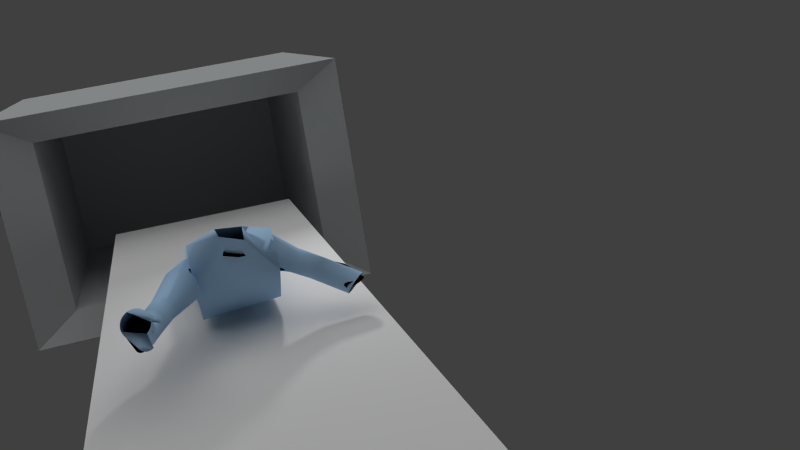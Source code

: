 # Source: quickscene.blend  (saved by Blender 2.69.0; exported with 4.5.12 LTS)
import bpy
from mathutils import Matrix  # noqa: F401  (used for matrix-valued properties, if any)

bpy.ops.wm.read_factory_settings(use_empty=True)
scene = bpy.context.scene
scene.name = 'Scene'

# ---- collections
col_collection_1 = bpy.data.collections.new('Collection 1'); scene.collection.children.link(col_collection_1)

# ---- materials (node trees are filled in below, after node groups)
mat_material_003 = bpy.data.materials.new('Material.003')
mat_material_003.alpha_threshold = 0.0
mat_material_003.use_transparent_shadow = False
mat_material_003.diffuse_color = (0.0, 0.0, 0.0, 1.0)
mat_material_003.roughness = 0.5
mat_material_003.line_color = (0.0, 0.0, 0.0, 1.0)
mat_material_000 = bpy.data.materials.new('Material.000')
mat_material_000.alpha_threshold = 0.0
mat_material_000.use_transparent_shadow = False
mat_material_000.diffuse_color = (0.6048, 0.6318, 0.64, 1.0)
mat_material_000.specular_color = (0.5, 0.5, 0.5)
mat_material_000.roughness = 0.5
mat_material_000.specular_intensity = 1.0
mat_material_000.line_color = (0.0, 0.0, 0.0, 1.0)
mat_material_004 = bpy.data.materials.new('Material.004')
mat_material_004.alpha_threshold = 0.0
mat_material_004.use_transparent_shadow = False
mat_material_004.diffuse_color = (0.0, 0.0, 0.0, 1.0)
mat_material_004.roughness = 0.5
mat_material_004.line_color = (0.0, 0.0, 0.0, 1.0)
mat_material_001 = bpy.data.materials.new('Material.001')
mat_material_001.alpha_threshold = 0.0
mat_material_001.use_transparent_shadow = False
mat_material_001.diffuse_color = (0.3737, 0.5748, 0.8, 1.0)
mat_material_001.roughness = 0.5
mat_material_001.specular_intensity = 0.0
mat_material_001.line_color = (0.0, 0.0, 0.0, 0.2897)

# ---- material node trees

# ---- world
world_world = bpy.data.worlds.new('World'); scene.world = world_world
world_world.color = (0.05088, 0.05088, 0.05088)
world_world.use_sun_shadow = False
world_world.sun_shadow_jitter_overblur = 0.0
world_world.cycles.sampling_method = 'MANUAL'
world_world.cycles.sample_map_resolution = 256

# ---- cameras
cam_camera = bpy.data.cameras.new('Camera')
cam_camera.clip_end = 100.0
cam_camera.lens = 35.0
cam_camera.sensor_width = 32.0
cam_camera.sensor_height = 18.0
cam_camera.ortho_scale = 7.314
cam_camera.dof.focus_distance = 0.0
cam_camera.dof.aperture_fstop = 128.0

# ---- lights
light_sun = bpy.data.lights.new('Sun', 'SUN')
light_sun.transmission_factor = 0.0
light_sun.angle = 1.571
light_sun.energy = 1.0
light_sun.shadow_buffer_clip_start = 0.5
light_sun.shadow_soft_size = 1.0
light_sun.shadow_cascade_max_distance = 1000.0
light_sun.cycles.use_multiple_importance_sampling = False
light_area = bpy.data.lights.new('Area', 'AREA')
light_area.transmission_factor = 0.0
light_area.energy = 78.54
light_area.shadow_buffer_clip_start = 0.5
light_area.shadow_soft_size = 1.0
light_area.shadow_maximum_resolution = 0.006
light_area.use_absolute_resolution = True
light_area.size = 1.0
light_area.size_y = 1.0
light_area.cycles.use_multiple_importance_sampling = False

# ---- meshes
me_cylinder_004 = bpy.data.meshes.new('Cylinder.004')
me_cylinder_004.from_pydata([(3.389, -1.395, -2.55), (3.413, -1.269, -2.698), (3.47, -1.162, -2.852), (3.557, -1.077, -3.005), (3.672, -1.019, -3.153), (3.811, -0.9889, -3.289), (3.966, -0.9886, -3.408), (4.134, -1.018, -3.505), (4.307, -1.076, -3.577), (4.478, -1.16, -3.621), (4.642, -1.267, -3.636), (4.791, -1.393, -3.62), (4.921, -1.533, -3.574), (5.025, -1.681, -3.5), (5.101, -1.833, -3.402), (5.145, -1.982, -3.282), (5.155, -2.122, -3.145), (5.131, -2.248, -2.997), (5.074, -2.356, -2.844), (4.986, -2.44, -2.69), (4.871, -2.499, -2.542), (4.733, -2.529, -2.407), (4.577, -2.529, -2.288), (4.41, -2.5, -2.19), (4.237, -2.442, -2.118), (4.065, -2.358, -2.074), (3.902, -2.251, -2.06), (3.752, -2.125, -2.076), (3.623, -1.985, -2.121), (3.518, -1.836, -2.195), (3.443, -1.684, -2.293), (3.399, -1.536, -2.413), (4.283, -0.2796, -1.304), (4.318, -0.1023, -1.379), (4.389, 0.06001, -1.464), (4.49, 0.2012, -1.554), (4.619, 0.3157, -1.647), (4.771, 0.3992, -1.739), (4.94, 0.4485, -1.826), (5.119, 0.4616, -1.905), (5.301, 0.4381, -1.973), (5.48, 0.3789, -2.027), (5.649, 0.2862, -2.065), (5.8, 0.1637, -2.086), (5.929, 0.01595, -2.089), (6.03, -0.1513, -2.074), (6.1, -0.3316, -2.041), (6.135, -0.5181, -1.992), (6.135, -0.7035, -1.928), (6.099, -0.8808, -1.853), (6.029, -1.043, -1.768), (5.927, -1.184, -1.678), (5.798, -1.299, -1.585), (5.646, -1.382, -1.493), (5.478, -1.432, -1.406), (5.299, -1.445, -1.327), (5.116, -1.421, -1.26), (4.937, -1.362, -1.206), (4.769, -1.269, -1.167), (4.617, -1.147, -1.146), (4.488, -0.9991, -1.143), (4.387, -0.8319, -1.158), (4.318, -0.6516, -1.191), (4.282, -0.4651, -1.24), (4.272, -1.759, -2.848), (5.209, -0.4916, -1.616), (4.956, 1.062, 1.676), (4.991, 0.8753, 1.725), (5.061, 0.695, 1.758), (5.162, 0.5278, 1.773), (5.291, 0.38, 1.77), (5.442, 0.2575, 1.749), (5.611, 0.1648, 1.71), (5.79, 0.1056, 1.656), (5.972, 0.08211, 1.588), (6.151, 0.09525, 1.51), (6.32, 0.1445, 1.423), (6.472, 0.228, 1.331), (6.601, 0.3426, 1.238), (6.702, 0.4837, 1.148), (6.772, 0.6461, 1.063), (6.808, 0.8234, 0.9874), (6.809, 1.009, 0.9238), (6.773, 1.195, 0.8747), (6.704, 1.376, 0.842), (6.603, 1.543, 0.8268), (6.474, 1.691, 0.8298), (6.322, 1.813, 0.8509), (6.154, 1.906, 0.8892), (5.975, 1.965, 0.9433), (5.792, 1.988, 1.011), (5.613, 1.975, 1.09), (5.445, 1.926, 1.177), (5.293, 1.843, 1.269), (5.164, 1.728, 1.361), (5.062, 1.587, 1.452), (4.992, 1.425, 1.537), (4.956, 1.247, 1.612), (5.275, 1.639, 5.484), (5.318, 1.83, 5.464), (5.396, 2.007, 5.434), (5.506, 2.165, 5.395), (5.644, 2.297, 5.35), (5.804, 2.398, 5.299), (5.98, 2.465, 5.246), (6.166, 2.494, 5.191), (6.354, 2.485, 5.137), (6.537, 2.439, 5.085), (6.709, 2.356, 5.039), (6.862, 2.239, 5.0), (6.99, 2.095, 4.969), (7.09, 1.927, 4.947), (7.156, 1.743, 4.935), (7.186, 1.549, 4.935), (7.18, 1.354, 4.945), (7.137, 1.163, 4.965), (7.059, 0.9861, 4.995), (6.949, 0.8283, 5.033), (6.812, 0.6962, 5.079), (6.652, 0.5949, 5.129), (6.475, 0.5282, 5.183), (6.289, 0.4988, 5.238), (6.101, 0.5076, 5.292), (5.918, 0.5545, 5.343), (5.746, 0.6376, 5.389), (5.593, 0.7537, 5.429), (5.465, 0.8983, 5.46), (5.366, 1.066, 5.482), (5.299, 1.25, 5.493), (5.269, 1.444, 5.494), (1.373, -3.262, -3.193), (1.432, -3.485, -3.021), (1.537, -3.713, -2.88), (1.685, -3.936, -2.775), (1.87, -4.147, -2.711), (2.085, -4.337, -2.69), (2.322, -4.499, -2.713), (2.571, -4.627, -2.78), (2.823, -4.716, -2.886), (3.069, -4.762, -3.029), (3.298, -4.764, -3.203), (3.502, -4.721, -3.401), (3.674, -4.636, -3.616), (3.806, -4.511, -3.839), (3.894, -4.351, -4.062), (3.933, -4.163, -4.276), (3.924, -3.954, -4.473), (3.865, -3.731, -4.646), (3.76, -3.503, -4.787), (3.612, -3.28, -4.892), (3.427, -3.069, -4.956), (3.212, -2.879, -4.976), (2.975, -2.716, -4.953), (2.726, -2.588, -4.887), (2.474, -2.5, -4.78), (2.228, -2.454, -4.637), (1.999, -2.452, -4.463), (1.795, -2.494, -4.265), (1.623, -2.58, -4.051), (1.491, -2.705, -3.827), (1.403, -2.864, -3.605), (1.363, -3.053, -3.39), (0.04858, -6.547, -5.708), (0.3072, -6.671, -5.42), (0.6136, -6.78, -5.151), (0.9557, -6.872, -4.911), (1.321, -6.942, -4.709), (1.694, -6.988, -4.553), (2.062, -7.008, -4.449), (2.41, -7.001, -4.401), (2.725, -6.968, -4.411), (2.995, -6.91, -4.479), (3.209, -6.828, -4.601), (3.359, -6.727, -4.773), (3.44, -6.61, -4.989), (3.448, -6.481, -5.24), (3.382, -6.346, -5.517), (3.247, -6.21, -5.809), (3.045, -6.077, -6.104), (2.787, -5.954, -6.392), (2.48, -5.844, -6.661), (2.138, -5.753, -6.901), (1.773, -5.683, -7.103), (1.4, -5.637, -7.259), (1.032, -5.617, -7.363), (0.6837, -5.623, -7.411), (0.3687, -5.657, -7.401), (0.099, -5.715, -7.334), (-0.115, -5.796, -7.211), (-0.2652, -5.898, -7.039), (-0.3457, -6.015, -6.823), (-0.3535, -6.143, -6.572), (-0.2883, -6.278, -6.295), (-0.1525, -6.415, -6.003)], [], [(64, 0, 1), (65, 33, 32), (64, 1, 2), (65, 34, 33), (64, 2, 3), (65, 35, 34), (64, 3, 4), (65, 36, 35), (64, 4, 5), (65, 37, 36), (64, 5, 6), (65, 38, 37), (64, 6, 7), (65, 39, 38), (64, 7, 8), (65, 40, 39), (64, 8, 9), (65, 41, 40), (64, 9, 10), (65, 42, 41), (64, 10, 11), (65, 43, 42), (64, 11, 12), (65, 44, 43), (64, 12, 13), (65, 45, 44), (64, 13, 14), (65, 46, 45), (64, 14, 15), (65, 47, 46), (64, 15, 16), (65, 48, 47), (64, 16, 17), (65, 49, 48), (64, 17, 18), (65, 50, 49), (64, 18, 19), (65, 51, 50), (64, 19, 20), (65, 52, 51), (64, 20, 21), (65, 53, 52), (64, 21, 22), (65, 54, 53), (64, 22, 23), (65, 55, 54), (64, 23, 24), (65, 56, 55), (64, 24, 25), (65, 57, 56), (64, 25, 26), (65, 58, 57), (64, 26, 27), (65, 59, 58), (64, 27, 28), (65, 60, 59), (64, 28, 29), (65, 61, 60), (64, 29, 30), (65, 62, 61), (64, 30, 31), (65, 63, 62), (31, 0, 64), (65, 32, 63), (0, 32, 33, 1), (1, 33, 34, 2), (2, 34, 35, 3), (3, 35, 36, 4), (4, 36, 37, 5), (5, 37, 38, 6), (6, 38, 39, 7), (7, 39, 40, 8), (8, 40, 41, 9), (9, 41, 42, 10), (10, 42, 43, 11), (11, 43, 44, 12), (12, 44, 45, 13), (13, 45, 46, 14), (14, 46, 47, 15), (15, 47, 48, 16), (16, 48, 49, 17), (17, 49, 50, 18), (18, 50, 51, 19), (19, 51, 52, 20), (20, 52, 53, 21), (21, 53, 54, 22), (22, 54, 55, 23), (23, 55, 56, 24), (24, 56, 57, 25), (25, 57, 58, 26), (26, 58, 59, 27), (27, 59, 60, 28), (28, 60, 61, 29), (29, 61, 62, 30), (30, 62, 63, 31), (32, 0, 31, 63), (32, 63, 66, 97), (63, 62, 67, 66), (62, 61, 68, 67), (61, 60, 69, 68), (60, 59, 70, 69), (59, 58, 71, 70), (58, 57, 72, 71), (57, 56, 73, 72), (56, 55, 74, 73), (55, 54, 75, 74), (54, 53, 76, 75), (53, 52, 77, 76), (52, 51, 78, 77), (51, 50, 79, 78), (50, 49, 80, 79), (49, 48, 81, 80), (48, 47, 82, 81), (47, 46, 83, 82), (46, 45, 84, 83), (45, 44, 85, 84), (44, 43, 86, 85), (43, 42, 87, 86), (42, 41, 88, 87), (41, 40, 89, 88), (40, 39, 90, 89), (39, 38, 91, 90), (38, 37, 92, 91), (37, 36, 93, 92), (36, 35, 94, 93), (35, 34, 95, 94), (34, 33, 96, 95), (33, 32, 97, 96), (96, 97, 98, 99), (95, 96, 99, 100), (94, 95, 100, 101), (93, 94, 101, 102), (92, 93, 102, 103), (91, 92, 103, 104), (90, 91, 104, 105), (89, 90, 105, 106), (88, 89, 106, 107), (87, 88, 107, 108), (86, 87, 108, 109), (85, 86, 109, 110), (84, 85, 110, 111), (83, 84, 111, 112), (82, 83, 112, 113), (81, 82, 113, 114), (80, 81, 114, 115), (79, 80, 115, 116), (78, 79, 116, 117), (77, 78, 117, 118), (76, 77, 118, 119), (75, 76, 119, 120), (74, 75, 120, 121), (73, 74, 121, 122), (72, 73, 122, 123), (71, 72, 123, 124), (70, 71, 124, 125), (69, 70, 125, 126), (68, 69, 126, 127), (67, 68, 127, 128), (66, 67, 128, 129), (97, 66, 129, 98), (31, 0, 161, 130), (30, 31, 130, 131), (29, 30, 131, 132), (28, 29, 132, 133), (27, 28, 133, 134), (26, 27, 134, 135), (25, 26, 135, 136), (24, 25, 136, 137), (23, 24, 137, 138), (22, 23, 138, 139), (21, 22, 139, 140), (20, 21, 140, 141), (19, 20, 141, 142), (18, 19, 142, 143), (17, 18, 143, 144), (16, 17, 144, 145), (15, 16, 145, 146), (14, 15, 146, 147), (13, 14, 147, 148), (12, 13, 148, 149), (11, 12, 149, 150), (10, 11, 150, 151), (9, 10, 151, 152), (8, 9, 152, 153), (7, 8, 153, 154), (6, 7, 154, 155), (5, 6, 155, 156), (4, 5, 156, 157), (3, 4, 157, 158), (2, 3, 158, 159), (1, 2, 159, 160), (0, 1, 160, 161), (161, 160, 192, 193), (150, 149, 181, 182), (139, 138, 170, 171), (160, 159, 191, 192), (149, 148, 180, 181), (138, 137, 169, 170), (159, 158, 190, 191), (148, 147, 179, 180), (137, 136, 168, 169), (158, 157, 189, 190), (147, 146, 178, 179), (136, 135, 167, 168), (157, 156, 188, 189), (146, 145, 177, 178), (135, 134, 166, 167), (156, 155, 187, 188), (134, 133, 165, 166), (145, 144, 176, 177), (155, 154, 186, 187), (133, 132, 164, 165), (144, 143, 175, 176), (154, 153, 185, 186), (132, 131, 163, 164), (143, 142, 174, 175), (153, 152, 184, 185), (131, 130, 162, 163), (142, 141, 173, 174), (152, 151, 183, 184), (130, 161, 193, 162), (141, 140, 172, 173), (151, 150, 182, 183), (140, 139, 171, 172)])
me_cylinder_004.polygons.foreach_set('use_smooth', [True] * 224)
me_cylinder_004.materials.append(mat_material_003)
me_cylinder_004.use_remesh_preserve_volume = False
me_cylinder_004.use_remesh_preserve_attributes = False
me_cylinder_004.use_mirror_vertex_groups = False
me_cylinder_004.update()
me_cube = bpy.data.meshes.new('Cube')
me_cube.from_pydata([(-1.0, -1.0, -1.0), (-1.0, 1.0, -1.0), (1.0, 1.0, -1.0), (1.0, -1.0, -1.0), (-1.0, -1.0, 1.0), (-1.0, 1.0, 1.0), (1.0, 1.0, 1.0), (1.0, -1.0, 1.0)], [], [(4, 5, 1, 0), (5, 6, 2, 1), (6, 7, 3, 2), (7, 4, 0, 3), (0, 1, 2, 3), (7, 6, 5, 4)])
me_cube.use_remesh_preserve_volume = False
me_cube.use_remesh_preserve_attributes = False
me_cube.use_mirror_vertex_groups = False
me_cube.update()
me_cube_cube_001 = bpy.data.meshes.new('Cube_Cube.001')
me_cube_cube_001.from_pydata([(-2.574, -0.9626, 2.441), (-2.574, -0.9626, -2.44), (2.307, -0.9626, -2.44), (2.307, -0.9626, 2.441), (-2.574, 2.264, -2.44), (2.307, 2.264, -2.44), (2.307, 2.334, 2.441), (-2.574, 2.334, 2.441), (-2.869, -1.477, 3.209), (3.553, -1.477, 3.209), (3.553, -1.477, -3.212), (-2.869, -1.477, -3.212), (3.553, 2.768, -3.212), (-2.869, 2.768, -3.212), (-2.869, 2.859, 3.209), (3.553, 2.859, 3.209)], [], [(0, 1, 2, 3), (1, 4, 5, 2), (7, 0, 3, 6), (3, 2, 5, 6), (4, 7, 6, 5), (8, 9, 10, 11), (11, 10, 12, 13), (9, 8, 14, 15), (9, 15, 12, 10), (13, 12, 15, 14), (7, 4, 13, 14), (0, 7, 14, 8), (4, 1, 11, 13), (1, 0, 8, 11)])
me_cube_cube_001.materials.append(mat_material_000)
me_cube_cube_001.use_remesh_preserve_volume = False
me_cube_cube_001.use_remesh_preserve_attributes = False
me_cube_cube_001.use_mirror_vertex_groups = False
me_cube_cube_001.update()
me_cylinder_000 = bpy.data.meshes.new('Cylinder.000')
me_cylinder_000.from_pydata([(-0.3583, -2.674, 0.5275), (-0.1632, -2.693, 0.5275), (0.02442, -2.75, 0.5275), (0.1973, -2.842, 0.5275), (0.3488, -2.967, 0.5275), (0.4732, -3.118, 0.5275), (0.5656, -3.291, 0.5275), (0.6225, -3.479, 0.5275), (0.6417, -3.674, 0.5275), (0.6225, -3.869, 0.5275), (0.5656, -4.057, 0.5275), (0.4732, -4.229, 0.5275), (0.3488, -4.381, 0.5275), (0.1973, -4.505, 0.5275), (0.02442, -4.598, 0.5275), (-0.1632, -4.655, 0.5275), (-0.3583, -4.674, 0.5275), (-0.5534, -4.655, 0.5275), (-0.7409, -4.598, 0.5275), (-0.9138, -4.505, 0.5275), (-1.065, -4.381, 0.5275), (-1.19, -4.229, 0.5275), (-1.282, -4.057, 0.5275), (-1.339, -3.869, 0.5275), (-1.358, -3.674, 0.5275), (-1.339, -3.479, 0.5275), (-1.282, -3.291, 0.5275), (-1.19, -3.118, 0.5275), (-1.065, -2.967, 0.5275), (-0.9138, -2.842, 0.5275), (-0.7409, -2.75, 0.5275), (-0.5534, -2.693, 0.5275), (-0.4738, -2.686, 2.42), (-0.2964, -2.676, 2.503), (-0.1212, -2.704, 2.587), (0.04475, -2.77, 2.668), (0.1953, -2.87, 2.744), (0.3245, -3.001, 2.811), (0.4275, -3.158, 2.868), (0.5003, -3.334, 2.912), (0.5401, -3.524, 2.94), (0.5454, -3.72, 2.953), (0.516, -3.913, 2.95), (0.4529, -4.098, 2.93), (0.3587, -4.266, 2.895), (0.2369, -4.412, 2.846), (0.09231, -4.529, 2.784), (-0.06965, -4.613, 2.713), (-0.2427, -4.661, 2.635), (-0.4202, -4.672, 2.552), (-0.5953, -4.644, 2.468), (-0.7613, -4.578, 2.387), (-0.9118, -4.478, 2.311), (-1.041, -4.347, 2.244), (-1.144, -4.19, 2.187), (-1.217, -4.014, 2.143), (-1.257, -3.824, 2.115), (-1.262, -3.628, 2.102), (-1.232, -3.435, 2.105), (-1.169, -3.25, 2.125), (-1.075, -3.082, 2.16), (-0.9535, -2.936, 2.209), (-0.8088, -2.819, 2.271), (-0.6469, -2.735, 2.342), (-0.3583, -3.674, 0.5275), (-0.3583, -3.674, 2.528), (-1.707, -1.906, 5.42), (-1.869, -1.991, 5.349), (-2.014, -2.108, 5.287), (-2.136, -2.253, 5.238), (-2.23, -2.422, 5.203), (-2.293, -2.606, 5.184), (-2.322, -2.8, 5.18), (-2.317, -2.996, 5.193), (-2.277, -3.185, 5.222), (-2.204, -3.362, 5.266), (-2.101, -3.519, 5.322), (-1.972, -3.65, 5.39), (-1.822, -3.75, 5.466), (-1.656, -3.815, 5.547), (-1.481, -3.843, 5.63), (-1.303, -3.833, 5.713), (-1.13, -3.785, 5.792), (-0.9682, -3.701, 5.863), (-0.8235, -3.583, 5.924), (-0.7018, -3.438, 5.974), (-0.6075, -3.27, 6.009), (-0.5445, -3.085, 6.028), (-0.5151, -2.891, 6.032), (-0.5204, -2.696, 6.019), (-0.5602, -2.506, 5.99), (-0.633, -2.329, 5.946), (-0.736, -2.172, 5.89), (-0.8652, -2.041, 5.822), (-1.016, -1.941, 5.746), (-1.182, -1.876, 5.665), (-1.357, -1.848, 5.581), (-1.534, -1.858, 5.499), (-4.08, -0.8444, 8.281), (-3.933, -0.8193, 8.409), (-3.788, -0.8325, 8.539), (-3.648, -0.8836, 8.667), (-3.52, -0.9706, 8.787), (-3.408, -1.09, 8.895), (-3.317, -1.238, 8.987), (-3.25, -1.407, 9.059), (-3.21, -1.593, 9.108), (-3.199, -1.787, 9.133), (-3.216, -1.982, 9.132), (-3.261, -2.171, 9.106), (-3.333, -2.347, 9.055), (-3.428, -2.502, 8.982), (-3.543, -2.63, 8.89), (-3.674, -2.728, 8.781), (-3.815, -2.79, 8.66), (-3.961, -2.815, 8.532), (-4.107, -2.802, 8.401), (-4.246, -2.751, 8.274), (-4.375, -2.664, 8.153), (-4.486, -2.545, 8.045), (-4.577, -2.397, 7.954), (-4.644, -2.227, 7.882), (-4.684, -2.042, 7.833), (-4.696, -1.848, 7.808), (-4.679, -1.652, 7.809), (-4.633, -1.463, 7.835), (-4.562, -1.288, 7.885), (-4.467, -1.133, 7.959), (-4.352, -1.004, 8.051), (-4.221, -0.9069, 8.16), (-1.235, -1.764, -1.996), (-1.511, -1.845, -2.003), (-1.765, -1.979, -2.011), (-1.989, -2.16, -2.019), (-2.174, -2.381, -2.027), (-2.311, -2.633, -2.034), (-2.397, -2.908, -2.04), (-2.427, -3.194, -2.045), (-2.401, -3.481, -2.049), (-2.32, -3.757, -2.051), (-2.186, -4.012, -2.052), (-2.005, -4.236, -2.051), (-1.784, -4.42, -2.049), (-1.531, -4.558, -2.045), (-1.257, -4.644, -2.04), (-0.9705, -4.674, -2.034), (-0.684, -4.648, -2.027), (-0.408, -4.567, -2.02), (-0.1532, -4.433, -2.012), (0.07064, -4.252, -2.004), (0.2549, -4.031, -1.996), (0.3925, -3.779, -1.989), (0.4781, -3.504, -1.983), (0.5085, -3.218, -1.978), (0.4825, -2.931, -1.974), (0.401, -2.655, -1.972), (0.2673, -2.4, -1.971), (0.08649, -2.176, -1.972), (-0.1345, -1.992, -1.974), (-0.3873, -1.854, -1.978), (-0.662, -1.769, -1.983), (-0.9481, -1.738, -1.989), (-0.5759, -1.86, -2.679), (-0.3568, -1.837, -2.864), (-0.1669, -1.853, -3.08), (-0.01359, -1.905, -3.318), (0.09726, -1.992, -3.569), (0.1614, -2.11, -3.823), (0.1763, -2.256, -4.071), (0.1415, -2.422, -4.303), (0.05828, -2.604, -4.511), (-0.07017, -2.793, -4.685), (-0.2389, -2.984, -4.82), (-0.4414, -3.167, -4.91), (-0.67, -3.337, -4.952), (-0.9158, -3.486, -4.945), (-1.169, -3.61, -4.888), (-1.421, -3.703, -4.783), (-1.661, -3.761, -4.635), (-1.88, -3.783, -4.45), (-2.07, -3.768, -4.234), (-2.223, -3.716, -3.996), (-2.334, -3.629, -3.745), (-2.398, -3.511, -3.491), (-2.413, -3.365, -3.243), (-2.378, -3.199, -3.011), (-2.295, -3.017, -2.804), (-2.167, -2.828, -2.629), (-1.998, -2.637, -2.494), (-1.795, -2.454, -2.404), (-1.567, -2.284, -2.362), (-1.321, -2.135, -2.37), (-1.068, -2.011, -2.427), (-0.8159, -1.918, -2.531), (-3.337, -0.01414, 9.996), (-3.268, -0.08875, 10.06), (-3.211, -0.1808, 10.12), (-3.169, -0.2867, 10.17), (-3.144, -0.4025, 10.2), (-3.137, -0.5237, 10.21), (-3.148, -0.6456, 10.21), (-3.176, -0.7636, 10.19), (-3.22, -0.873, 10.16), (-3.28, -0.9698, 10.12), (-3.352, -1.05, 10.06), (-4.617, -0.7032, 8.712), (-4.435, 0.05536, 8.817), (-4.657, -0.6374, 8.671), (-4.687, -0.5616, 8.639), (-4.705, -0.4789, 8.617), (-4.71, -0.3923, 8.606), (-4.703, -0.3052, 8.606), (-4.682, -0.2209, 8.618), (-4.65, -0.1426, 8.64), (-4.608, -0.07345, 8.673), (-4.557, -0.01602, 8.714), (-4.498, 0.02747, 8.763), (-1.979, 1.597, -3.506), (-2.207, 1.674, -3.618), (-2.452, 1.697, -3.728), (-1.134, 0.9991, -3.867), (-0.8488, 0.8543, -3.946), (-0.5847, 0.6867, -4.065), (-0.3523, 0.5028, -4.22), (-0.1605, 0.3095, -4.404), (-0.01657, 0.1144, -4.611), (0.07384, -0.07509, -4.833), (0.1073, -0.2517, -5.061), (0.08251, -0.4085, -5.286), (0.0004269, -0.5397, -5.501), (-0.1358, -0.6401, -5.695), (-0.3209, -0.7058, -5.863), (-0.5478, -0.7344, -5.997), (-0.8078, -0.7248, -6.093), (-1.091, -0.6773, -6.146), (-1.386, -0.5937, -6.155), (-1.682, -0.4773, -6.12), (-1.968, -0.3325, -6.041), (-2.232, -0.1649, -5.922), (-2.464, 0.01908, -5.767), (-2.656, 0.2123, -5.583), (-2.8, 0.4075, -5.376), (-2.89, 0.5969, -5.154), (-2.496, 1.228, -4.124), (-2.269, 1.256, -3.99), (-2.009, 1.247, -3.894), (-1.726, 1.199, -3.841), (-1.431, 1.116, -3.832)], [], [(64, 0, 1), (65, 33, 32), (64, 1, 2), (65, 34, 33), (64, 2, 3), (65, 35, 34), (64, 3, 4), (65, 36, 35), (64, 4, 5), (65, 37, 36), (64, 5, 6), (65, 38, 37), (64, 6, 7), (65, 39, 38), (64, 7, 8), (65, 40, 39), (64, 8, 9), (65, 41, 40), (64, 9, 10), (65, 42, 41), (64, 10, 11), (65, 43, 42), (64, 11, 12), (65, 44, 43), (64, 12, 13), (65, 45, 44), (64, 13, 14), (65, 46, 45), (64, 14, 15), (65, 47, 46), (64, 15, 16), (65, 48, 47), (64, 16, 17), (65, 49, 48), (64, 17, 18), (65, 50, 49), (64, 18, 19), (65, 51, 50), (64, 19, 20), (65, 52, 51), (64, 20, 21), (65, 53, 52), (64, 21, 22), (65, 54, 53), (64, 22, 23), (65, 55, 54), (64, 23, 24), (65, 56, 55), (64, 24, 25), (65, 57, 56), (64, 25, 26), (65, 58, 57), (64, 26, 27), (65, 59, 58), (64, 27, 28), (65, 60, 59), (64, 28, 29), (65, 61, 60), (64, 29, 30), (65, 62, 61), (64, 30, 31), (65, 63, 62), (31, 0, 64), (65, 32, 63), (0, 32, 33, 1), (1, 33, 34, 2), (2, 34, 35, 3), (3, 35, 36, 4), (4, 36, 37, 5), (5, 37, 38, 6), (6, 38, 39, 7), (7, 39, 40, 8), (8, 40, 41, 9), (9, 41, 42, 10), (10, 42, 43, 11), (11, 43, 44, 12), (12, 44, 45, 13), (13, 45, 46, 14), (14, 46, 47, 15), (15, 47, 48, 16), (16, 48, 49, 17), (17, 49, 50, 18), (18, 50, 51, 19), (19, 51, 52, 20), (20, 52, 53, 21), (21, 53, 54, 22), (22, 54, 55, 23), (23, 55, 56, 24), (24, 56, 57, 25), (25, 57, 58, 26), (26, 58, 59, 27), (27, 59, 60, 28), (28, 60, 61, 29), (29, 61, 62, 30), (30, 62, 63, 31), (32, 0, 31, 63), (32, 63, 66, 97), (63, 62, 67, 66), (62, 61, 68, 67), (61, 60, 69, 68), (60, 59, 70, 69), (59, 58, 71, 70), (58, 57, 72, 71), (57, 56, 73, 72), (56, 55, 74, 73), (55, 54, 75, 74), (54, 53, 76, 75), (53, 52, 77, 76), (52, 51, 78, 77), (51, 50, 79, 78), (50, 49, 80, 79), (49, 48, 81, 80), (48, 47, 82, 81), (47, 46, 83, 82), (46, 45, 84, 83), (45, 44, 85, 84), (44, 43, 86, 85), (43, 42, 87, 86), (42, 41, 88, 87), (41, 40, 89, 88), (40, 39, 90, 89), (39, 38, 91, 90), (38, 37, 92, 91), (37, 36, 93, 92), (36, 35, 94, 93), (35, 34, 95, 94), (34, 33, 96, 95), (33, 32, 97, 96), (96, 97, 98, 99), (95, 96, 99, 100), (94, 95, 100, 101), (93, 94, 101, 102), (92, 93, 102, 103), (91, 92, 103, 104), (90, 91, 104, 105), (89, 90, 105, 106), (88, 89, 106, 107), (87, 88, 107, 108), (86, 87, 108, 109), (85, 86, 109, 110), (84, 85, 110, 111), (83, 84, 111, 112), (82, 83, 112, 113), (81, 82, 113, 114), (80, 81, 114, 115), (79, 80, 115, 116), (78, 79, 116, 117), (77, 78, 117, 118), (76, 77, 118, 119), (75, 76, 119, 120), (74, 75, 120, 121), (73, 74, 121, 122), (72, 73, 122, 123), (71, 72, 123, 124), (70, 71, 124, 125), (69, 70, 125, 126), (68, 69, 126, 127), (67, 68, 127, 128), (66, 67, 128, 129), (97, 66, 129, 98), (31, 0, 161, 130), (30, 31, 130, 131), (29, 30, 131, 132), (28, 29, 132, 133), (27, 28, 133, 134), (26, 27, 134, 135), (25, 26, 135, 136), (24, 25, 136, 137), (23, 24, 137, 138), (22, 23, 138, 139), (21, 22, 139, 140), (20, 21, 140, 141), (19, 20, 141, 142), (18, 19, 142, 143), (17, 18, 143, 144), (16, 17, 144, 145), (15, 16, 145, 146), (14, 15, 146, 147), (13, 14, 147, 148), (12, 13, 148, 149), (11, 12, 149, 150), (10, 11, 150, 151), (9, 10, 151, 152), (8, 9, 152, 153), (7, 8, 153, 154), (6, 7, 154, 155), (5, 6, 155, 156), (4, 5, 156, 157), (3, 4, 157, 158), (2, 3, 158, 159), (1, 2, 159, 160), (0, 1, 160, 161), (161, 160, 163, 162), (160, 159, 164, 163), (159, 158, 165, 164), (158, 157, 166, 165), (157, 156, 167, 166), (156, 155, 168, 167), (155, 154, 169, 168), (154, 153, 170, 169), (153, 152, 171, 170), (152, 151, 172, 171), (151, 150, 173, 172), (150, 149, 174, 173), (149, 148, 175, 174), (148, 147, 176, 175), (147, 146, 177, 176), (146, 145, 178, 177), (145, 144, 179, 178), (144, 143, 180, 179), (143, 142, 181, 180), (142, 141, 182, 181), (141, 140, 183, 182), (140, 139, 184, 183), (139, 138, 185, 184), (138, 137, 186, 185), (137, 136, 187, 186), (136, 135, 188, 187), (135, 134, 189, 188), (134, 133, 190, 189), (133, 132, 191, 190), (166, 167, 225, 224), (177, 178, 236, 235), (130, 161, 162, 193), (112, 111, 203, 204), (111, 110, 202, 203), (110, 109, 201, 202), (109, 108, 200, 201), (108, 107, 199, 200), (107, 106, 198, 199), (106, 105, 197, 198), (105, 104, 196, 197), (104, 103, 195, 196), (103, 102, 194, 195), (194, 204, 203, 202, 201, 200, 199, 198, 197, 196, 195), (204, 194, 102, 112), (98, 129, 216, 206), (129, 128, 215, 216), (128, 127, 214, 215), (127, 126, 213, 214), (126, 125, 212, 213), (125, 124, 211, 212), (124, 123, 210, 211), (123, 122, 209, 210), (122, 121, 208, 209), (121, 120, 207, 208), (120, 119, 205, 207), (205, 206, 216, 215, 214, 213, 212, 211, 210, 209, 208, 207), (98, 216, 205, 119), (219, 218, 246, 245), (218, 217, 247, 246), (193, 162, 220, 247), (176, 177, 235, 234), (165, 166, 224, 223), (130, 193, 247, 217), (164, 165, 223, 222), (175, 176, 234, 233), (163, 164, 222, 221), (174, 175, 233, 232), (191, 132, 219, 245), (173, 174, 232, 231), (183, 184, 242, 241), (172, 173, 231, 230), (182, 183, 241, 240), (171, 172, 230, 229), (193, 192, 246, 247), (181, 182, 240, 239), (132, 131, 218, 219), (170, 171, 229, 228), (192, 191, 245, 246), (180, 181, 239, 238), (131, 130, 217, 218), (169, 170, 228, 227), (190, 191, 245, 244), (179, 180, 238, 237), (168, 169, 227, 226), (189, 190, 244, 243), (178, 179, 237, 236), (162, 163, 221, 220), (167, 168, 226, 225)])
me_cylinder_000.polygons.foreach_set('use_smooth', [1, 1, 1, 1, 1, 1, 1, 1, 1, 1, 1, 1, 1, 1, 1, 1, 1, 1, 1, 1, 1, 1, 1, 1, 1, 1, 1, 1, 1, 1, 1, 1, 1, 1, 1, 1, 1, 1, 1, 1, 1, 1, 1, 1, 1, 1, 1, 1, 1, 1, 1, 1, 1, 1, 1, 1, 1, 1, 1, 1, 1, 1, 1, 1, 1, 1, 1, 1, 1, 1, 1, 1, 1, 1, 1, 1, 1, 1, 1, 1, 1, 1, 1, 1, 1, 1, 1, 1, 1, 1, 1, 1, 1, 1, 1, 1, 1, 1, 1, 1, 1, 1, 1, 1, 1, 1, 1, 1, 1, 1, 1, 1, 1, 1, 1, 1, 1, 1, 1, 1, 1, 1, 1, 1, 1, 1, 1, 1, 1, 1, 1, 1, 1, 1, 1, 1, 1, 1, 1, 1, 1, 1, 1, 1, 1, 1, 1, 1, 1, 1, 1, 1, 1, 1, 1, 1, 1, 1, 1, 1, 1, 1, 1, 1, 1, 1, 1, 1, 1, 1, 1, 1, 1, 1, 1, 1, 1, 1, 1, 1, 1, 1, 1, 1, 1, 1, 1, 1, 1, 1, 1, 1, 1, 1, 1, 1, 1, 1, 1, 1, 1, 1, 1, 1, 1, 1, 1, 1, 1, 1, 1, 1, 1, 1, 1, 1, 1, 1, 1, 1, 1, 1, 1, 1, 1, 1, 1, 1, 1, 1, 1, 1, 1, 1, 1, 1, 1, 1, 1, 1, 1, 1, 1, 1, 1, 1, 1, 1, 1, 1, 1, 1, 1, 1, 1, 1, 1, 1, 1, 1, 1, 1, 1, 1, 1, 0, 1, 1, 1, 0, 1, 1, 1, 1, 1, 1, 1, 1, 1, 1])
me_cylinder_000.materials.append(mat_material_004)
me_cylinder_000.use_remesh_preserve_volume = False
me_cylinder_000.use_remesh_preserve_attributes = False
me_cylinder_000.use_mirror_vertex_groups = False
me_cylinder_000.update()
me_cube_003 = bpy.data.meshes.new('Cube.003')
me_cube_003.from_pydata([(1.0, 1.0, -1.0), (1.0, -1.0, -1.0), (0.09453, -0.9708, -2.278), (0.1305, 1.023, -2.016), (1.0, 1.0, 1.0), (1.0, -1.0, 1.0), (-0.03038, -1.023, 0.07121), (-0.04029, 0.9708, -0.1292), (1.644, -0.2973, 0.7616), (1.581, 0.3266, 0.6731), (1.844, -0.2497, 0.2826), (1.757, 0.2973, -0.04666), (-0.1431, 1.082, 0.04632), (-0.03927, -0.9066, 0.1898), (-0.4457, 0.991, -1.571), (-0.3418, -0.9973, -1.428), (-1.56, -1.146, 0.1385), (-1.647, 0.8465, 0.05959), (-1.338, -1.09, 1.943), (-1.425, 0.9023, 1.864)], [], [(0, 1, 2, 3), (4, 7, 6, 5), (1, 5, 6, 2), (4, 0, 3, 7), (0, 4, 9, 11), (5, 1, 10, 8), (4, 5, 8, 9), (1, 0, 11, 10), (7, 3, 14, 12), (2, 6, 13, 15), (6, 7, 12, 13), (3, 2, 15, 14), (14, 15, 16, 17), (13, 12, 19, 18), (15, 13, 18, 16), (12, 14, 17, 19), (16, 18, 19, 17)])
me_cube_003.polygons.foreach_set('use_smooth', [True] * 17)
me_cube_003.materials.append(mat_material_004)
me_cube_003.use_remesh_preserve_volume = False
me_cube_003.use_remesh_preserve_attributes = False
me_cube_003.use_mirror_vertex_groups = False
me_cube_003.update()
me_cube_002 = bpy.data.meshes.new('Cube.002')
me_cube_002.from_pydata([(1.0, 1.0, -1.0), (1.0, -1.0, -1.0), (0.09453, -0.9708, -2.278), (0.1305, 1.023, -2.016), (1.0, 1.0, 1.0), (1.0, -1.0, 1.0), (-0.03038, -1.023, 0.07121), (-0.04029, 0.9708, -0.1292), (1.243, -0.2973, 1.35), (1.179, 0.3266, 1.261), (1.443, -0.2497, 0.8708), (1.356, 0.2973, 0.5415), (-0.1431, 1.082, 0.04632), (-0.03927, -0.9066, 0.1898), (-0.4457, 0.991, -1.571), (-0.3418, -0.9973, -1.428), (-1.56, -1.146, 0.1385), (-1.647, 0.8465, 0.05959), (-1.338, -1.09, 1.943), (-1.425, 0.9023, 1.864)], [], [(0, 1, 2, 3), (4, 7, 6, 5), (1, 5, 6, 2), (4, 0, 3, 7), (0, 4, 9, 11), (5, 1, 10, 8), (4, 5, 8, 9), (1, 0, 11, 10), (7, 3, 14, 12), (2, 6, 13, 15), (6, 7, 12, 13), (3, 2, 15, 14), (14, 15, 16, 17), (13, 12, 19, 18), (15, 13, 18, 16), (12, 14, 17, 19), (16, 18, 19, 17)])
me_cube_002.polygons.foreach_set('use_smooth', [True] * 17)
me_cube_002.materials.append(mat_material_001)
me_cube_002.use_remesh_preserve_volume = False
me_cube_002.use_remesh_preserve_attributes = False
me_cube_002.use_mirror_vertex_groups = False
me_cube_002.update()
me_cylinder_002 = bpy.data.meshes.new('Cylinder.002')
me_cylinder_002.from_pydata([(3.389, -1.395, -2.55), (3.413, -1.269, -2.698), (3.47, -1.162, -2.852), (3.557, -1.077, -3.005), (3.672, -1.019, -3.153), (3.811, -0.9889, -3.289), (3.966, -0.9886, -3.408), (4.134, -1.018, -3.505), (4.307, -1.076, -3.577), (4.478, -1.16, -3.621), (4.642, -1.267, -3.636), (4.791, -1.393, -3.62), (4.921, -1.533, -3.574), (5.025, -1.681, -3.5), (5.101, -1.833, -3.402), (5.145, -1.982, -3.282), (5.155, -2.122, -3.145), (5.131, -2.248, -2.997), (5.074, -2.356, -2.844), (4.986, -2.44, -2.69), (4.871, -2.499, -2.542), (4.733, -2.529, -2.407), (4.577, -2.529, -2.288), (4.41, -2.5, -2.19), (4.237, -2.442, -2.118), (4.065, -2.358, -2.074), (3.902, -2.251, -2.06), (3.752, -2.125, -2.076), (3.623, -1.985, -2.121), (3.518, -1.836, -2.195), (3.443, -1.684, -2.293), (3.399, -1.536, -2.413), (4.283, -0.2796, -1.304), (4.318, -0.1023, -1.379), (4.389, 0.06001, -1.464), (4.49, 0.2012, -1.554), (4.619, 0.3157, -1.647), (4.771, 0.3992, -1.739), (4.94, 0.4485, -1.826), (5.119, 0.4616, -1.905), (5.301, 0.4381, -1.973), (5.48, 0.3789, -2.027), (5.649, 0.2862, -2.065), (5.8, 0.1637, -2.086), (5.929, 0.01595, -2.089), (6.03, -0.1513, -2.074), (6.1, -0.3316, -2.041), (6.135, -0.5181, -1.992), (6.135, -0.7035, -1.928), (6.099, -0.8808, -1.853), (6.029, -1.043, -1.768), (5.927, -1.184, -1.678), (5.798, -1.299, -1.585), (5.646, -1.382, -1.493), (5.478, -1.432, -1.406), (5.299, -1.445, -1.327), (5.116, -1.421, -1.26), (4.937, -1.362, -1.206), (4.769, -1.269, -1.167), (4.617, -1.147, -1.146), (4.488, -0.9991, -1.143), (4.387, -0.8319, -1.158), (4.318, -0.6516, -1.191), (4.282, -0.4651, -1.24), (4.272, -1.759, -2.848), (5.209, -0.4916, -1.616), (4.956, 1.062, 1.676), (4.991, 0.8753, 1.725), (5.061, 0.695, 1.758), (5.162, 0.5278, 1.773), (5.291, 0.38, 1.77), (5.442, 0.2575, 1.749), (5.611, 0.1648, 1.71), (5.79, 0.1056, 1.656), (5.972, 0.08211, 1.588), (6.151, 0.09525, 1.51), (6.32, 0.1445, 1.423), (6.472, 0.228, 1.331), (6.601, 0.3426, 1.238), (6.702, 0.4837, 1.148), (6.772, 0.6461, 1.063), (6.808, 0.8234, 0.9874), (6.809, 1.009, 0.9238), (6.773, 1.195, 0.8747), (6.704, 1.376, 0.842), (6.603, 1.543, 0.8268), (6.474, 1.691, 0.8298), (6.322, 1.813, 0.8509), (6.154, 1.906, 0.8892), (5.975, 1.965, 0.9433), (5.792, 1.988, 1.011), (5.613, 1.975, 1.09), (5.445, 1.926, 1.177), (5.293, 1.843, 1.269), (5.164, 1.728, 1.361), (5.062, 1.587, 1.452), (4.992, 1.425, 1.537), (4.956, 1.247, 1.612), (1.373, -3.262, -3.193), (1.432, -3.485, -3.021), (1.537, -3.713, -2.88), (1.685, -3.936, -2.775), (1.87, -4.147, -2.711), (2.085, -4.337, -2.69), (2.322, -4.499, -2.713), (2.571, -4.627, -2.78), (2.823, -4.716, -2.886), (3.069, -4.762, -3.029), (3.298, -4.764, -3.203), (3.502, -4.721, -3.401), (3.674, -4.636, -3.616), (3.806, -4.511, -3.839), (3.894, -4.351, -4.062), (3.933, -4.163, -4.276), (3.924, -3.954, -4.473), (3.865, -3.731, -4.646), (3.76, -3.503, -4.787), (3.612, -3.28, -4.892), (3.427, -3.069, -4.956), (3.212, -2.879, -4.976), (2.975, -2.716, -4.953), (2.726, -2.588, -4.887), (2.474, -2.5, -4.78), (2.228, -2.454, -4.637), (1.999, -2.452, -4.463), (1.795, -2.494, -4.265), (1.623, -2.58, -4.051), (1.491, -2.705, -3.827), (1.403, -2.864, -3.605), (1.363, -3.053, -3.39)], [], [(64, 0, 1), (65, 33, 32), (64, 1, 2), (65, 34, 33), (64, 2, 3), (65, 35, 34), (64, 3, 4), (65, 36, 35), (64, 4, 5), (65, 37, 36), (64, 5, 6), (65, 38, 37), (64, 6, 7), (65, 39, 38), (64, 7, 8), (65, 40, 39), (64, 8, 9), (65, 41, 40), (64, 9, 10), (65, 42, 41), (64, 10, 11), (65, 43, 42), (64, 11, 12), (65, 44, 43), (64, 12, 13), (65, 45, 44), (64, 13, 14), (65, 46, 45), (64, 14, 15), (65, 47, 46), (64, 15, 16), (65, 48, 47), (64, 16, 17), (65, 49, 48), (64, 17, 18), (65, 50, 49), (64, 18, 19), (65, 51, 50), (64, 19, 20), (65, 52, 51), (64, 20, 21), (65, 53, 52), (64, 21, 22), (65, 54, 53), (64, 22, 23), (65, 55, 54), (64, 23, 24), (65, 56, 55), (64, 24, 25), (65, 57, 56), (64, 25, 26), (65, 58, 57), (64, 26, 27), (65, 59, 58), (64, 27, 28), (65, 60, 59), (64, 28, 29), (65, 61, 60), (64, 29, 30), (65, 62, 61), (64, 30, 31), (65, 63, 62), (31, 0, 64), (65, 32, 63), (0, 32, 33, 1), (1, 33, 34, 2), (2, 34, 35, 3), (3, 35, 36, 4), (4, 36, 37, 5), (5, 37, 38, 6), (6, 38, 39, 7), (7, 39, 40, 8), (8, 40, 41, 9), (9, 41, 42, 10), (10, 42, 43, 11), (11, 43, 44, 12), (12, 44, 45, 13), (13, 45, 46, 14), (14, 46, 47, 15), (15, 47, 48, 16), (16, 48, 49, 17), (17, 49, 50, 18), (18, 50, 51, 19), (19, 51, 52, 20), (20, 52, 53, 21), (21, 53, 54, 22), (22, 54, 55, 23), (23, 55, 56, 24), (24, 56, 57, 25), (25, 57, 58, 26), (26, 58, 59, 27), (27, 59, 60, 28), (28, 60, 61, 29), (29, 61, 62, 30), (30, 62, 63, 31), (32, 0, 31, 63), (32, 63, 66, 97), (63, 62, 67, 66), (62, 61, 68, 67), (61, 60, 69, 68), (60, 59, 70, 69), (59, 58, 71, 70), (58, 57, 72, 71), (57, 56, 73, 72), (56, 55, 74, 73), (55, 54, 75, 74), (54, 53, 76, 75), (53, 52, 77, 76), (52, 51, 78, 77), (51, 50, 79, 78), (50, 49, 80, 79), (49, 48, 81, 80), (48, 47, 82, 81), (47, 46, 83, 82), (46, 45, 84, 83), (45, 44, 85, 84), (44, 43, 86, 85), (43, 42, 87, 86), (42, 41, 88, 87), (41, 40, 89, 88), (40, 39, 90, 89), (39, 38, 91, 90), (38, 37, 92, 91), (37, 36, 93, 92), (36, 35, 94, 93), (35, 34, 95, 94), (34, 33, 96, 95), (33, 32, 97, 96), (31, 0, 129, 98), (30, 31, 98, 99), (29, 30, 99, 100), (28, 29, 100, 101), (27, 28, 101, 102), (26, 27, 102, 103), (25, 26, 103, 104), (24, 25, 104, 105), (23, 24, 105, 106), (22, 23, 106, 107), (21, 22, 107, 108), (20, 21, 108, 109), (19, 20, 109, 110), (18, 19, 110, 111), (17, 18, 111, 112), (16, 17, 112, 113), (15, 16, 113, 114), (14, 15, 114, 115), (13, 14, 115, 116), (12, 13, 116, 117), (11, 12, 117, 118), (10, 11, 118, 119), (9, 10, 119, 120), (8, 9, 120, 121), (7, 8, 121, 122), (6, 7, 122, 123), (5, 6, 123, 124), (4, 5, 124, 125), (3, 4, 125, 126), (2, 3, 126, 127), (1, 2, 127, 128), (0, 1, 128, 129)])
me_cylinder_002.polygons.foreach_set('use_smooth', [True] * 160)
me_cylinder_002.materials.append(mat_material_001)
me_cylinder_002.use_remesh_preserve_volume = False
me_cylinder_002.use_remesh_preserve_attributes = False
me_cylinder_002.use_mirror_vertex_groups = False
me_cylinder_002.update()
me_cylinder_001 = bpy.data.meshes.new('Cylinder.001')
me_cylinder_001.from_pydata([(-0.3583, -2.674, 0.5275), (-0.1632, -2.693, 0.5275), (0.02442, -2.75, 0.5275), (0.1973, -2.842, 0.5275), (0.3488, -2.967, 0.5275), (0.4732, -3.118, 0.5275), (0.5656, -3.291, 0.5275), (0.6225, -3.479, 0.5275), (0.6417, -3.674, 0.5275), (0.6225, -3.869, 0.5275), (0.5656, -4.057, 0.5275), (0.4732, -4.229, 0.5275), (0.3488, -4.381, 0.5275), (0.1973, -4.505, 0.5275), (0.02442, -4.598, 0.5275), (-0.1632, -4.655, 0.5275), (-0.3583, -4.674, 0.5275), (-0.5534, -4.655, 0.5275), (-0.7409, -4.598, 0.5275), (-0.9138, -4.505, 0.5275), (-1.065, -4.381, 0.5275), (-1.19, -4.229, 0.5275), (-1.282, -4.057, 0.5275), (-1.339, -3.869, 0.5275), (-1.358, -3.674, 0.5275), (-1.339, -3.479, 0.5275), (-1.282, -3.291, 0.5275), (-1.19, -3.118, 0.5275), (-1.065, -2.967, 0.5275), (-0.9138, -2.842, 0.5275), (-0.7409, -2.75, 0.5275), (-0.5534, -2.693, 0.5275), (-0.4738, -2.686, 2.42), (-0.2964, -2.676, 2.503), (-0.1212, -2.704, 2.587), (0.04475, -2.77, 2.668), (0.1953, -2.87, 2.744), (0.3245, -3.001, 2.811), (0.4275, -3.158, 2.868), (0.5003, -3.334, 2.912), (0.5401, -3.524, 2.94), (0.5454, -3.72, 2.953), (0.516, -3.913, 2.95), (0.4529, -4.098, 2.93), (0.3587, -4.266, 2.895), (0.2369, -4.412, 2.846), (0.09231, -4.529, 2.784), (-0.06965, -4.613, 2.713), (-0.2427, -4.661, 2.635), (-0.4202, -4.672, 2.552), (-0.5953, -4.644, 2.468), (-0.7613, -4.578, 2.387), (-0.9118, -4.478, 2.311), (-1.041, -4.347, 2.244), (-1.144, -4.19, 2.187), (-1.217, -4.014, 2.143), (-1.257, -3.824, 2.115), (-1.262, -3.628, 2.102), (-1.232, -3.435, 2.105), (-1.169, -3.25, 2.125), (-1.075, -3.082, 2.16), (-0.9535, -2.936, 2.209), (-0.8088, -2.819, 2.271), (-0.6469, -2.735, 2.342), (-0.3583, -3.674, 0.5275), (-0.3583, -3.674, 2.528), (-1.707, -1.906, 5.42), (-1.869, -1.991, 5.349), (-2.014, -2.108, 5.287), (-2.136, -2.253, 5.238), (-2.23, -2.422, 5.203), (-2.293, -2.606, 5.184), (-2.322, -2.8, 5.18), (-2.317, -2.996, 5.193), (-2.277, -3.185, 5.222), (-2.204, -3.362, 5.266), (-2.101, -3.519, 5.322), (-1.972, -3.65, 5.39), (-1.822, -3.75, 5.466), (-1.656, -3.815, 5.547), (-1.481, -3.843, 5.63), (-1.303, -3.833, 5.713), (-1.13, -3.785, 5.792), (-0.9682, -3.701, 5.863), (-0.8235, -3.583, 5.924), (-0.7018, -3.438, 5.974), (-0.6075, -3.27, 6.009), (-0.5445, -3.085, 6.028), (-0.5151, -2.891, 6.032), (-0.5204, -2.696, 6.019), (-0.5602, -2.506, 5.99), (-0.633, -2.329, 5.946), (-0.736, -2.172, 5.89), (-0.8652, -2.041, 5.822), (-1.016, -1.941, 5.746), (-1.182, -1.876, 5.665), (-1.357, -1.848, 5.581), (-1.534, -1.858, 5.499), (-4.08, -0.8444, 8.281), (-3.933, -0.8193, 8.409), (-3.788, -0.8325, 8.539), (-3.648, -0.8836, 8.667), (-3.52, -0.9706, 8.787), (-3.408, -1.09, 8.895), (-3.317, -1.238, 8.987), (-3.25, -1.407, 9.059), (-3.21, -1.593, 9.108), (-3.199, -1.787, 9.133), (-3.216, -1.982, 9.132), (-3.261, -2.171, 9.106), (-3.333, -2.347, 9.055), (-3.428, -2.502, 8.982), (-3.543, -2.63, 8.89), (-3.674, -2.728, 8.781), (-3.815, -2.79, 8.66), (-3.961, -2.815, 8.532), (-4.107, -2.802, 8.401), (-4.246, -2.751, 8.274), (-4.375, -2.664, 8.153), (-4.486, -2.545, 8.045), (-4.577, -2.397, 7.954), (-4.644, -2.227, 7.882), (-4.684, -2.042, 7.833), (-4.696, -1.848, 7.808), (-4.679, -1.652, 7.809), (-4.633, -1.463, 7.835), (-4.562, -1.288, 7.885), (-4.467, -1.133, 7.959), (-4.352, -1.004, 8.051), (-4.221, -0.9069, 8.16), (-1.235, -1.764, -1.996), (-1.511, -1.845, -2.003), (-1.765, -1.979, -2.011), (-1.989, -2.16, -2.019), (-2.174, -2.381, -2.027), (-2.311, -2.633, -2.034), (-2.397, -2.908, -2.04), (-2.427, -3.194, -2.045), (-2.401, -3.481, -2.049), (-2.32, -3.757, -2.051), (-2.186, -4.012, -2.052), (-2.005, -4.236, -2.051), (-1.784, -4.42, -2.049), (-1.531, -4.558, -2.045), (-1.257, -4.644, -2.04), (-0.9705, -4.674, -2.034), (-0.684, -4.648, -2.027), (-0.408, -4.567, -2.02), (-0.1532, -4.433, -2.012), (0.07064, -4.252, -2.004), (0.2549, -4.031, -1.996), (0.3925, -3.779, -1.989), (0.4781, -3.504, -1.983), (0.5085, -3.218, -1.978), (0.4825, -2.931, -1.974), (0.401, -2.655, -1.972), (0.2673, -2.4, -1.971), (0.08649, -2.176, -1.972), (-0.1345, -1.992, -1.974), (-0.3873, -1.854, -1.978), (-0.662, -1.769, -1.983), (-0.9481, -1.738, -1.989), (-0.5759, -1.86, -2.679), (-0.3568, -1.837, -2.864), (-0.1669, -1.853, -3.08), (-0.01359, -1.905, -3.318), (0.09726, -1.992, -3.569), (0.1614, -2.11, -3.823), (0.1763, -2.256, -4.071), (0.1415, -2.422, -4.303), (0.05828, -2.604, -4.511), (-0.07017, -2.793, -4.685), (-0.2389, -2.984, -4.82), (-0.4414, -3.167, -4.91), (-0.67, -3.337, -4.952), (-0.9158, -3.486, -4.945), (-1.169, -3.61, -4.888), (-1.421, -3.703, -4.783), (-1.661, -3.761, -4.635), (-1.88, -3.783, -4.45), (-2.07, -3.768, -4.234), (-2.223, -3.716, -3.996), (-2.334, -3.629, -3.745), (-2.398, -3.511, -3.491), (-2.413, -3.365, -3.243), (-2.378, -3.199, -3.011), (-2.295, -3.017, -2.804), (-2.167, -2.828, -2.629), (-1.998, -2.637, -2.494), (-1.795, -2.454, -2.404), (-1.567, -2.284, -2.362), (-1.321, -2.135, -2.37), (-1.068, -2.011, -2.427), (-0.8159, -1.918, -2.531), (-3.337, -0.01414, 9.996), (-3.268, -0.08875, 10.06), (-3.211, -0.1808, 10.12), (-3.169, -0.2867, 10.17), (-3.144, -0.4025, 10.2), (-3.137, -0.5237, 10.21), (-3.148, -0.6456, 10.21), (-3.176, -0.7636, 10.19), (-3.22, -0.873, 10.16), (-3.28, -0.9698, 10.12), (-3.352, -1.05, 10.06), (-4.617, -0.7032, 8.712), (-4.435, 0.05536, 8.817), (-4.657, -0.6374, 8.671), (-4.687, -0.5616, 8.639), (-4.705, -0.4789, 8.617), (-4.71, -0.3923, 8.606), (-4.703, -0.3052, 8.606), (-4.682, -0.2209, 8.618), (-4.65, -0.1426, 8.64), (-4.608, -0.07345, 8.673), (-4.557, -0.01602, 8.714), (-4.498, 0.02747, 8.763), (-0.7783, 0.0519, -3.695), (-0.5592, 0.07393, -3.881), (-0.3693, 0.05857, -4.096), (-0.216, 0.006411, -4.334), (-0.1051, -0.08055, -4.585), (-0.041, -0.199, -4.84), (-0.02605, -0.3443, -5.088), (-0.06087, -0.5109, -5.32), (-0.1441, -0.6925, -5.527), (-0.2726, -0.882, -5.701), (-0.4413, -1.072, -5.836), (-0.6438, -1.256, -5.927), (-0.8724, -1.425, -5.969), (-1.118, -1.575, -5.961), (-1.372, -1.699, -5.904), (-1.623, -1.791, -5.799), (-1.863, -1.85, -5.652), (-2.083, -1.872, -5.466), (-2.272, -1.857, -5.251), (-2.426, -1.805, -5.013), (-2.537, -1.718, -4.762), (-2.601, -1.599, -4.507), (-2.616, -1.454, -4.259), (-2.581, -1.287, -4.027), (-2.498, -1.106, -3.82), (-2.369, -0.9162, -3.646), (-1.769, -0.3727, -3.378), (-1.523, -0.2231, -3.386), (-1.27, -0.09955, -3.443), (-1.018, -0.006679, -3.548)], [], [(64, 0, 1), (65, 33, 32), (64, 1, 2), (65, 34, 33), (64, 2, 3), (65, 35, 34), (64, 3, 4), (65, 36, 35), (64, 4, 5), (65, 37, 36), (64, 5, 6), (65, 38, 37), (64, 6, 7), (65, 39, 38), (64, 7, 8), (65, 40, 39), (64, 8, 9), (65, 41, 40), (64, 9, 10), (65, 42, 41), (64, 10, 11), (65, 43, 42), (64, 11, 12), (65, 44, 43), (64, 12, 13), (65, 45, 44), (64, 13, 14), (65, 46, 45), (64, 14, 15), (65, 47, 46), (64, 15, 16), (65, 48, 47), (64, 16, 17), (65, 49, 48), (64, 17, 18), (65, 50, 49), (64, 18, 19), (65, 51, 50), (64, 19, 20), (65, 52, 51), (64, 20, 21), (65, 53, 52), (64, 21, 22), (65, 54, 53), (64, 22, 23), (65, 55, 54), (64, 23, 24), (65, 56, 55), (64, 24, 25), (65, 57, 56), (64, 25, 26), (65, 58, 57), (64, 26, 27), (65, 59, 58), (64, 27, 28), (65, 60, 59), (64, 28, 29), (65, 61, 60), (64, 29, 30), (65, 62, 61), (64, 30, 31), (65, 63, 62), (31, 0, 64), (65, 32, 63), (0, 32, 33, 1), (1, 33, 34, 2), (2, 34, 35, 3), (3, 35, 36, 4), (4, 36, 37, 5), (5, 37, 38, 6), (6, 38, 39, 7), (7, 39, 40, 8), (8, 40, 41, 9), (9, 41, 42, 10), (10, 42, 43, 11), (11, 43, 44, 12), (12, 44, 45, 13), (13, 45, 46, 14), (14, 46, 47, 15), (15, 47, 48, 16), (16, 48, 49, 17), (17, 49, 50, 18), (18, 50, 51, 19), (19, 51, 52, 20), (20, 52, 53, 21), (21, 53, 54, 22), (22, 54, 55, 23), (23, 55, 56, 24), (24, 56, 57, 25), (25, 57, 58, 26), (26, 58, 59, 27), (27, 59, 60, 28), (28, 60, 61, 29), (29, 61, 62, 30), (30, 62, 63, 31), (32, 0, 31, 63), (32, 63, 66, 97), (63, 62, 67, 66), (62, 61, 68, 67), (61, 60, 69, 68), (60, 59, 70, 69), (59, 58, 71, 70), (58, 57, 72, 71), (57, 56, 73, 72), (56, 55, 74, 73), (55, 54, 75, 74), (54, 53, 76, 75), (53, 52, 77, 76), (52, 51, 78, 77), (51, 50, 79, 78), (50, 49, 80, 79), (49, 48, 81, 80), (48, 47, 82, 81), (47, 46, 83, 82), (46, 45, 84, 83), (45, 44, 85, 84), (44, 43, 86, 85), (43, 42, 87, 86), (42, 41, 88, 87), (41, 40, 89, 88), (40, 39, 90, 89), (39, 38, 91, 90), (38, 37, 92, 91), (37, 36, 93, 92), (36, 35, 94, 93), (35, 34, 95, 94), (34, 33, 96, 95), (33, 32, 97, 96), (96, 97, 98, 99), (95, 96, 99, 100), (94, 95, 100, 101), (93, 94, 101, 102), (92, 93, 102, 103), (91, 92, 103, 104), (90, 91, 104, 105), (89, 90, 105, 106), (88, 89, 106, 107), (87, 88, 107, 108), (86, 87, 108, 109), (85, 86, 109, 110), (84, 85, 110, 111), (83, 84, 111, 112), (82, 83, 112, 113), (81, 82, 113, 114), (80, 81, 114, 115), (79, 80, 115, 116), (78, 79, 116, 117), (77, 78, 117, 118), (76, 77, 118, 119), (75, 76, 119, 120), (74, 75, 120, 121), (73, 74, 121, 122), (72, 73, 122, 123), (71, 72, 123, 124), (70, 71, 124, 125), (69, 70, 125, 126), (68, 69, 126, 127), (67, 68, 127, 128), (66, 67, 128, 129), (97, 66, 129, 98), (31, 0, 161, 130), (30, 31, 130, 131), (29, 30, 131, 132), (28, 29, 132, 133), (27, 28, 133, 134), (26, 27, 134, 135), (25, 26, 135, 136), (24, 25, 136, 137), (23, 24, 137, 138), (22, 23, 138, 139), (21, 22, 139, 140), (20, 21, 140, 141), (19, 20, 141, 142), (18, 19, 142, 143), (17, 18, 143, 144), (16, 17, 144, 145), (15, 16, 145, 146), (14, 15, 146, 147), (13, 14, 147, 148), (12, 13, 148, 149), (11, 12, 149, 150), (10, 11, 150, 151), (9, 10, 151, 152), (8, 9, 152, 153), (7, 8, 153, 154), (6, 7, 154, 155), (5, 6, 155, 156), (4, 5, 156, 157), (3, 4, 157, 158), (2, 3, 158, 159), (1, 2, 159, 160), (0, 1, 160, 161), (161, 160, 163, 162), (160, 159, 164, 163), (159, 158, 165, 164), (158, 157, 166, 165), (157, 156, 167, 166), (156, 155, 168, 167), (155, 154, 169, 168), (154, 153, 170, 169), (153, 152, 171, 170), (152, 151, 172, 171), (151, 150, 173, 172), (150, 149, 174, 173), (149, 148, 175, 174), (148, 147, 176, 175), (147, 146, 177, 176), (146, 145, 178, 177), (145, 144, 179, 178), (144, 143, 180, 179), (143, 142, 181, 180), (142, 141, 182, 181), (141, 140, 183, 182), (140, 139, 184, 183), (139, 138, 185, 184), (138, 137, 186, 185), (137, 136, 187, 186), (136, 135, 188, 187), (135, 134, 189, 188), (134, 133, 190, 189), (133, 132, 191, 190), (132, 131, 192, 191), (131, 130, 193, 192), (130, 161, 162, 193), (112, 111, 203, 204), (111, 110, 202, 203), (110, 109, 201, 202), (109, 108, 200, 201), (108, 107, 199, 200), (107, 106, 198, 199), (106, 105, 197, 198), (105, 104, 196, 197), (104, 103, 195, 196), (103, 102, 194, 195), (194, 204, 203, 202, 201, 200, 199, 198, 197, 196, 195), (204, 194, 102, 112), (98, 129, 216, 206), (129, 128, 215, 216), (128, 127, 214, 215), (127, 126, 213, 214), (126, 125, 212, 213), (125, 124, 211, 212), (124, 123, 210, 211), (123, 122, 209, 210), (122, 121, 208, 209), (121, 120, 207, 208), (120, 119, 205, 207), (205, 206, 216, 215, 214, 213, 212, 211, 210, 209, 208, 207), (98, 216, 205, 119), (166, 167, 222, 221), (177, 178, 233, 232), (193, 162, 217, 246), (165, 166, 221, 220), (176, 177, 232, 231), (186, 187, 242, 241), (164, 165, 220, 219), (175, 176, 231, 230), (185, 186, 241, 240), (163, 164, 219, 218), (174, 175, 230, 229), (184, 185, 240, 239), (173, 174, 229, 228), (183, 184, 239, 238), (172, 173, 228, 227), (182, 183, 238, 237), (171, 172, 227, 226), (192, 193, 246, 245), (181, 182, 237, 236), (170, 171, 226, 225), (191, 192, 245, 244), (180, 181, 236, 235), (169, 170, 225, 224), (190, 191, 244, 243), (179, 180, 235, 234), (168, 169, 224, 223), (178, 179, 234, 233), (162, 163, 218, 217), (167, 168, 223, 222)])
me_cylinder_001.polygons.foreach_set('use_smooth', [True] * 278)
me_cylinder_001.materials.append(mat_material_001)
me_cylinder_001.use_remesh_preserve_volume = False
me_cylinder_001.use_remesh_preserve_attributes = False
me_cylinder_001.use_mirror_vertex_groups = False
me_cylinder_001.update()

# ---- objects
ob_cylinder_003 = bpy.data.objects.new('Cylinder.003', me_cylinder_004)
ob_cube = bpy.data.objects.new('Cube', me_cube)
ob_cube_cube_001 = bpy.data.objects.new('Cube_Cube.001', me_cube_cube_001)
ob_cylinder_002 = bpy.data.objects.new('Cylinder.002', me_cylinder_000)
ob_cube_000 = bpy.data.objects.new('Cube.000', me_cube_003)
ob_sun = bpy.data.objects.new('Sun', light_sun)
ob_area = bpy.data.objects.new('Area', light_area)
ob_cube_002 = bpy.data.objects.new('Cube.002', me_cube_002)
ob_cylinder_001 = bpy.data.objects.new('Cylinder.001', me_cylinder_002)
ob_cylinder = bpy.data.objects.new('Cylinder', me_cylinder_001)
ob_camera = bpy.data.objects.new('Camera', cam_camera)

# ---- transforms, parenting, visibility, modifiers, constraints
ob_cylinder_003.location = (-2.289, 0.7274, 0.4139)
ob_cylinder_003.rotation_euler = (2.794, 1.076, 3.147)
ob_cylinder_003.scale = (0.06948, 0.1297, 0.0717)
ob_cylinder_003.lineart.crease_threshold = 0.0
ob_cube.location = (-0.7894, -0.36, -0.7259)
ob_cube.scale = (8.809, 1.679, 0.2464)
ob_cube.lineart.crease_threshold = 0.0
ob_cube_cube_001.location = (-11.98, -0.6148, -0.7516)
ob_cube_cube_001.rotation_euler = (1.571, 1.524e-12, -3.135)
ob_cube_cube_001.lineart.crease_threshold = 0.0
ob_cylinder_002.location = (-1.931, -0.7784, 0.09293)
ob_cylinder_002.rotation_euler = (-2.192, 1.34, -2.636)
ob_cylinder_002.scale = (0.09289, 0.09968, 0.1324)
ob_cylinder_002.lineart.crease_threshold = 0.0
ob_cube_000.location = (-3.207, -0.2889, 0.1487)
ob_cube_000.rotation_euler = (0.0, -0.3642, 0.0)
ob_cube_000.scale = (0.6872, 0.3513, 0.1788)
ob_cube_000.lineart.crease_threshold = 0.0
ob_sun.location = (-2.455, 1.066, 9.791)
ob_sun.lineart.crease_threshold = 0.0
ob_area.location = (-6.372, 1.066, 2.973)
ob_area.rotation_euler = (-0.24, -1.375, 0.5638)
ob_area.scale = (0.5041, 0.5041, 0.5041)
ob_area.lineart.crease_threshold = 0.0
ob_cube_002.location = (-3.207, -0.2889, 0.1487)
ob_cube_002.rotation_euler = (0.0, -0.3642, 0.0)
ob_cube_002.scale = (0.9548, 0.4881, 0.2484)
ob_cube_002.lineart.crease_threshold = 0.0
ob_cylinder_001.location = (-1.981, 0.7807, 0.6808)
ob_cylinder_001.rotation_euler = (2.626, 1.049, 3.023)
ob_cylinder_001.scale = (0.1499, 0.1499, 0.1499)
ob_cylinder_001.lineart.crease_threshold = 0.0
ob_cylinder.location = (-1.876, -0.6329, 0.02319)
ob_cylinder.rotation_euler = (-2.192, 1.34, -2.636)
ob_cylinder.scale = (0.1499, 0.1499, 0.1499)
ob_cylinder.lineart.crease_threshold = 0.0
ob_camera.location = (7.481, -0.7038, 3.064)
ob_camera.rotation_euler = (1.314, 0.1502, 1.291)
ob_camera.lock_rotations_4d = False
ob_camera.empty_display_type = 'ARROWS'
ob_camera.color = (0.0, 0.0, 0.0, 0.0)
ob_camera.display_type = 'WIRE'
ob_camera.lineart.crease_threshold = 0.0

# ---- collection membership
col_collection_1.objects.link(ob_cylinder_003)
col_collection_1.objects.link(ob_cube)
col_collection_1.objects.link(ob_cube_cube_001)
col_collection_1.objects.link(ob_cylinder_002)
col_collection_1.objects.link(ob_cube_000)
col_collection_1.objects.link(ob_sun)
col_collection_1.objects.link(ob_area)
col_collection_1.objects.link(ob_cube_002)
col_collection_1.objects.link(ob_cylinder_001)
col_collection_1.objects.link(ob_cylinder)
col_collection_1.objects.link(ob_camera)

# ---- scene / render settings (as saved in the file)
scene.camera = ob_camera
scene.frame_start = 1; scene.frame_end = 250; scene.frame_set(1)
scene.render.engine = 'BLENDER_EEVEE_NEXT'
scene.render.image_settings.color_mode = 'RGB'
scene.render.image_settings.color_depth = '16'
scene.render.image_settings.compression = 90
scene.render.resolution_percentage = 50
scene.render.dither_intensity = 0.0
scene.render.bake_margin = 15
scene.render.bake_bias = 0.0
scene.cycles.use_denoising = False
scene.cycles.samples = 10
scene.cycles.sampling_pattern = 'TABULATED_SOBOL'
scene.cycles.light_sampling_threshold = 0.0
scene.cycles.use_adaptive_sampling = False
scene.cycles.use_light_tree = False
scene.cycles.blur_glossy = 0.0
scene.cycles.volume_bounces = 1
scene.cycles.pixel_filter_type = 'GAUSSIAN'
scene.cycles.sample_clamp_indirect = 0.0
scene.view_settings.view_transform = 'Standard'
bpy.context.view_layer.update()
